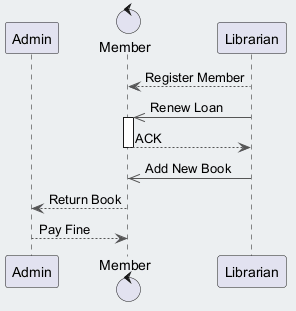

The diagram above was rendered by PlantUML. Its source (embedded in the PNG):
@startuml
skinparam backgroundColor #ECEFF1
skinparam classBackgroundColor #FFFFFF
skinparam classBorderColor #455A64
skinparam ArrowColor #555555
participant "Admin" as A
control "Member" as M
participant "Librarian" as L
L --> M : Register Member
L ->> M : Renew Loan
activate M
M --> L : ACK
deactivate M
L ->> M : Add New Book
M --> A : Return Book
A --> M : Pay Fine
@enduml